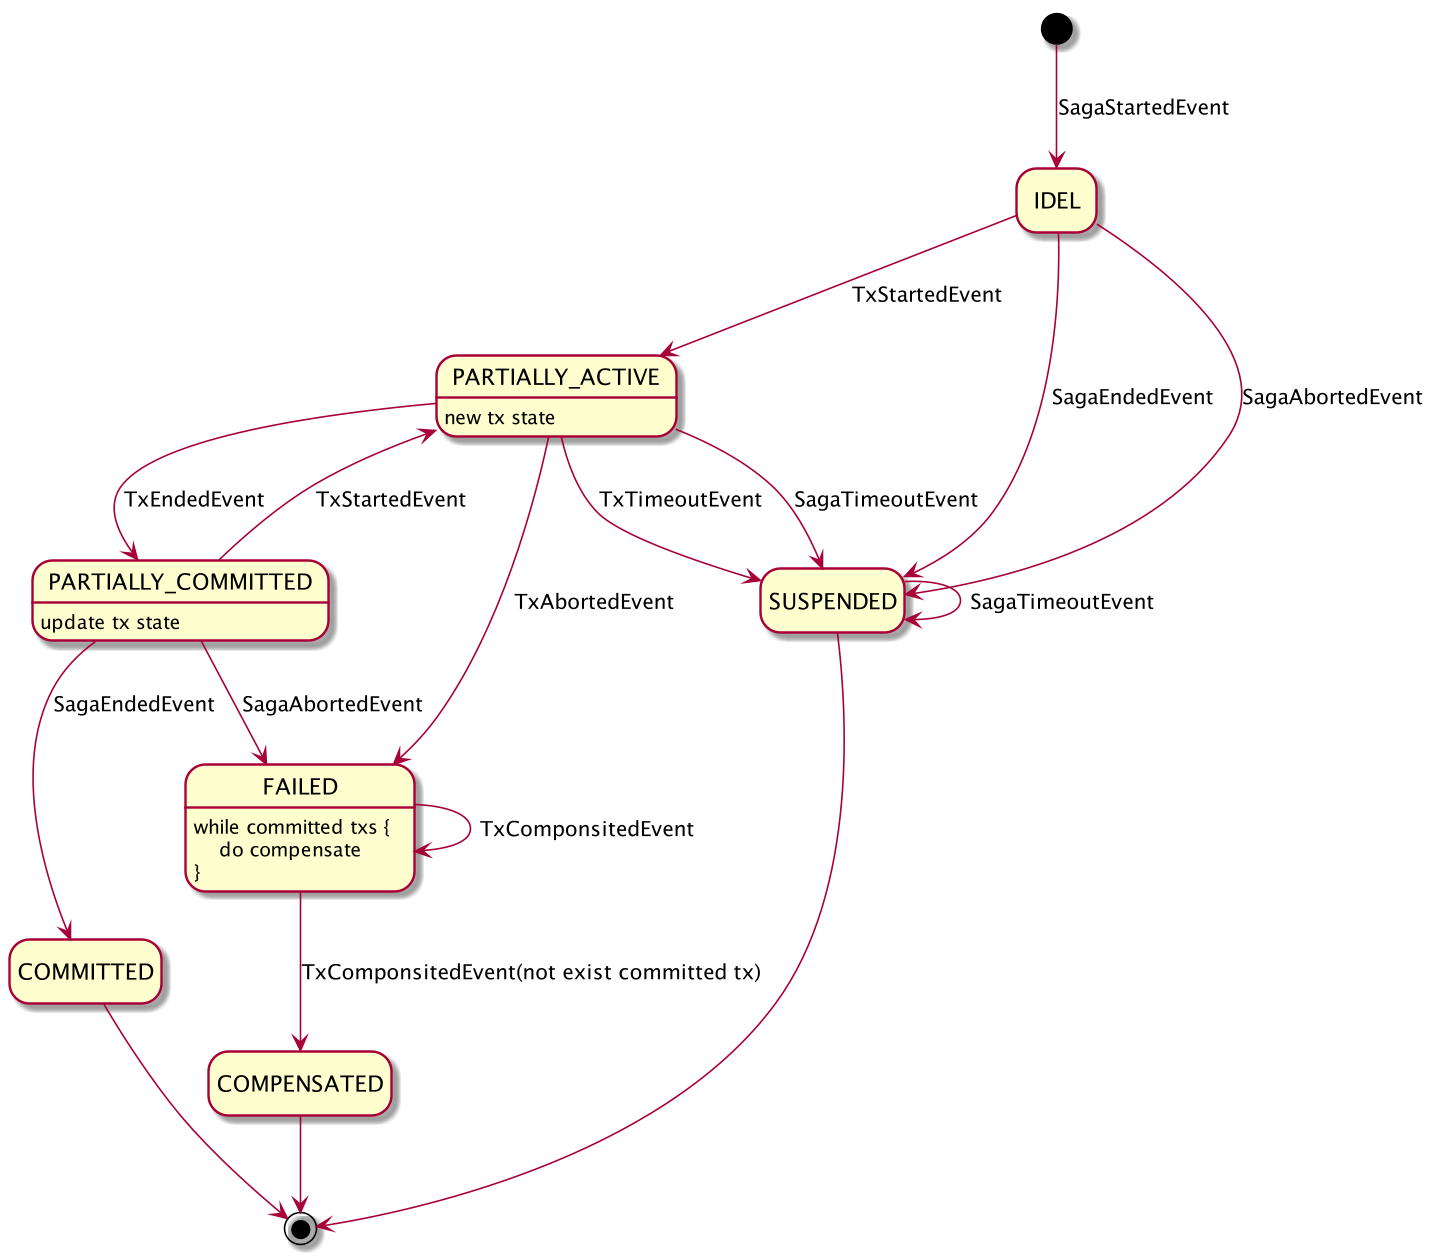

The diagram above was rendered by PlantUML. Its source (embedded in the PNG):
@startuml
hide empty description

[*] --> IDEL : SagaStartedEvent

IDEL --> PARTIALLY_ACTIVE : TxStartedEvent

IDEL --> SUSPENDED : SagaEndedEvent

IDEL --> SUSPENDED : SagaAbortedEvent

PARTIALLY_COMMITTED --> COMMITTED : SagaEndedEvent

PARTIALLY_COMMITTED --> PARTIALLY_ACTIVE : TxStartedEvent

PARTIALLY_COMMITTED --> FAILED : SagaAbortedEvent

PARTIALLY_ACTIVE --> PARTIALLY_COMMITTED : TxEndedEvent

PARTIALLY_ACTIVE --> FAILED : TxAbortedEvent

PARTIALLY_ACTIVE --> SUSPENDED : TxTimeoutEvent

PARTIALLY_ACTIVE --> SUSPENDED : SagaTimeoutEvent

SUSPENDED --> SUSPENDED : SagaTimeoutEvent

FAILED --> COMPENSATED : TxComponsitedEvent(not exist committed tx)

FAILED --> FAILED : TxComponsitedEvent

COMPENSATED --> [*]

COMMITTED --> [*]

SUSPENDED --> [*]

PARTIALLY_COMMITTED : update tx state

PARTIALLY_ACTIVE : new tx state

FAILED : while committed txs {\n    do compensate\n}


@enduml